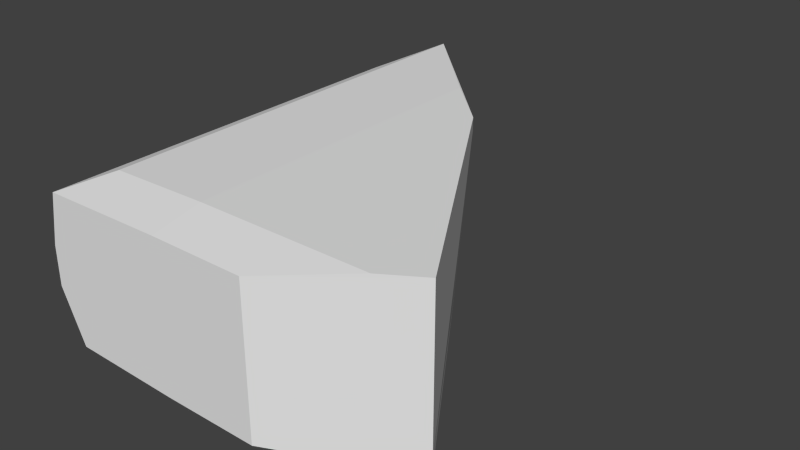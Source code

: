 # Source: briefcase_gib3_collider.blend  (saved by Blender 2.76.0; exported with 4.5.12 LTS)
import bpy
from mathutils import Matrix  # noqa: F401  (used for matrix-valued properties, if any)

bpy.ops.wm.read_factory_settings(use_empty=True)
scene = bpy.context.scene
scene.name = 'Scene'

# ---- collections
col_collection_1 = bpy.data.collections.new('Collection 1'); scene.collection.children.link(col_collection_1)

# ---- world
world_world = bpy.data.worlds.new('World'); scene.world = world_world
world_world.color = (0.05088, 0.05088, 0.05088)
world_world.use_sun_shadow = False
world_world.sun_shadow_jitter_overblur = 0.0
world_world.cycles.sampling_method = 'NONE'
world_world.cycles.sample_map_resolution = 256

# ---- meshes
me_cube_001 = bpy.data.meshes.new('Cube.001')
me_cube_001.from_pydata([(-0.2269, -0.3464, 0.04821), (-0.2269, -0.3464, 0.07741), (-0.2269, -0.08126, 0.04821), (-0.2093, -0.3464, 0.009521), (-0.1813, -0.3099, 0.002233), (-0.2202, -0.3464, 0.1161), (-0.2022, -0.3099, 0.1234), (-0.2093, -0.08126, 0.009521), (-0.1813, -0.08126, 0.002233), (-0.1265, -0.3099, 0.1251), (-0.1265, -0.3464, 0.1179), (-0.1265, -0.3464, 0.007692), (-0.1265, -0.3099, 0.000535), (-0.05564, -0.3464, 0.1179), (-0.1265, -0.06234, 0.1251), (-0.1265, -0.06234, 0.000535), (-0.2269, -0.07289, 0.07741), (-0.08426, -0.1034, 0.1251), (-0.2022, 0.01571, 0.1234), (-0.1813, -0.08126, 0.002247), (-0.2202, -0.04876, 0.1161), (-0.07958, -0.1255, 0.000535), (-0.05564, -0.3464, 0.007692), (0.003359, -0.3099, 0.1251), (0.003359, -0.3099, 0.000535), (-0.1813, -0.08126, 0.1239), (0.03177, -0.2923, 0.000535), (0.03177, -0.2923, 0.1251), (-0.1262, -0.06234, 0.01053), (-0.08426, -0.1034, 0.1151), (-0.1999, 0.01571, 0.1137), (0.03177, -0.2923, 0.01053)], [], [(13, 23, 9), (10, 13, 9), (0, 2, 7), (15, 24, 12), (30, 15, 7), (15, 19, 7), (15, 8, 19), (16, 1, 5), (9, 6, 10), (6, 18, 20), (6, 20, 5), (20, 18, 16), (25, 14, 18), (14, 17, 18), (12, 4, 8), (6, 25, 18), (29, 28, 30), (28, 15, 30), (13, 10, 22), (26, 22, 24), (28, 29, 15), (29, 21, 15), (26, 31, 13), (26, 13, 22), (23, 27, 17), (23, 17, 14), (23, 14, 9), (29, 17, 27), (3, 11, 22), (16, 2, 1), (11, 3, 4), (6, 5, 10), (31, 29, 27), (3, 0, 7), (3, 10, 5), (18, 17, 30), (3, 5, 1), (20, 16, 5), (3, 1, 0), (31, 27, 13), (17, 29, 30), (27, 23, 13), (14, 25, 9), (2, 0, 1), (21, 29, 31), (15, 12, 8), (7, 19, 3), (19, 4, 3), (10, 3, 22), (12, 11, 4), (16, 18, 2), (18, 30, 2), (30, 7, 2), (19, 8, 4), (25, 6, 9), (26, 21, 31), (24, 22, 11), (24, 11, 12), (15, 21, 26), (15, 26, 24)])
_uv = me_cube_001.uv_layers.new(name='UVMap')
_uv.uv.foreach_set('vector', [0.002222, 0.8341, 0.03303, 0.7784, 0.03303, 0.9011, 0.002222, 0.9011, 0.002222, 0.8341, 0.03303, 0.9011, 0.8729, 0.5225, 0.1924, 0.5166, 0.1924, 0.492, 0.0, 0.0, 0.03967, 0.2437, 0.03967, 0.1115, 0.0, 0.0, 0.0, 0.0, 0.0, 0.0, 0.0, 0.0, 0.2294, 0.0166, 0.2294, 0.009335, 0.2451, 0.1115, 0.2294, 0.01662, 0.2294, 0.0166, 0.1891, 0.5351, 0.0, 0.0, 0.002222, 0.9961, 0.03303, 0.9011, 0.03303, 0.9893, 0.002222, 0.9011, 0.0, 0.0, 0.3077, 0.9893, 0.2533, 0.9961, 0.0, 0.0, 0.2533, 0.9961, 0.002222, 0.9961, 0.2533, 0.9961, 0.3077, 0.9893, 0.1891, 0.5351, 0.2259, 0.965, 0.2418, 0.9011, 0.3077, 0.9893, 0.2418, 0.9011, 0.0, 0.0, 0.3077, 0.9893, 0.03967, 0.1115, 0.03967, 0.01662, 0.2294, 0.01662, 0.0, 0.0, 0.2259, 0.965, 0.3077, 0.9893, 0.0, 0.0, 0.0, 0.0, 0.0, 0.0, 0.2451, 0.1115, 0.2451, 0.1115, 0.0, 0.0, 0.0, 0.0, 0.9903, 0.4076, 0.00935, 0.1836, 0.05426, 0.2726, 0.00935, 0.1836, 0.03967, 0.2437, 0.0, 0.0, 0.0, 0.0, 0.2451, 0.1115, 0.0, 0.0, 0.0, 0.0, 0.2451, 0.1115, 0.05426, 0.2726, 0.05426, 0.2726, 0.0, 0.0, 0.05426, 0.2726, 0.0, 0.0, 0.00935, 0.1836, 0.03303, 0.7784, 0.04786, 0.7515, 0.0, 0.0, 0.03303, 0.7784, 0.0, 0.0, 0.2418, 0.9011, 0.03303, 0.7784, 0.2418, 0.9011, 0.03303, 0.9011, 0.0, 0.0, 0.0, 0.0, 0.04786, 0.7515, 0.8078, 0.5225, 0.8047, 0.4076, 0.00935, 0.1836, 0.0, 0.0, 0.0, 0.0, 0.0, 0.0, 0.00935, 0.1115, 0.009351, 0.009335, 0.03967, 0.01662, 0.03303, 0.9893, 0.002222, 0.9961, 0.002222, 0.9011, 0.05426, 0.2726, 0.0, 0.0, 0.04786, 0.7515, 0.0, 0.0, 0.8729, 0.5225, 0.1924, 0.492, 0.8078, 0.5225, 0.9903, 0.4076, 0.002222, 0.9961, 0.3077, 0.9893, 0.2072, 0.8612, 0.3077, 0.9893, 0.8078, 0.5225, 0.002222, 0.9961, 0.9221, 0.5225, 0.2533, 0.9961, 0.1891, 0.5351, 0.002222, 0.9961, 0.8078, 0.5225, 0.9221, 0.5225, 0.8729, 0.5225, 0.0, 0.0, 0.04786, 0.7515, 0.0, 0.0, 0.2072, 0.8612, 0.2072, 0.8612, 0.3077, 0.9893, 0.04786, 0.7515, 0.03303, 0.7784, 0.002222, 0.8341, 0.2418, 0.9011, 0.2259, 0.965, 0.03303, 0.9011, 0.0, 0.0, 0.8729, 0.5225, 0.0, 0.0, 0.0, 0.0, 0.0, 0.0, 0.05426, 0.2726, 0.2451, 0.1115, 0.03967, 0.1115, 0.2294, 0.01662, 0.2294, 0.009335, 0.2294, 0.0166, 0.0, 0.0, 0.2294, 0.0166, 0.03967, 0.01662, 0.009351, 0.009335, 0.9903, 0.4076, 0.8078, 0.5225, 0.00935, 0.1836, 0.03967, 0.1115, 0.00935, 0.1115, 0.03967, 0.01662, 0.1891, 0.5351, 0.3077, 0.9893, 0.0, 0.0, 0.3077, 0.9893, 0.3077, 0.9893, 0.0, 0.0, 0.0, 0.0, 0.0, 0.0, 0.1924, 0.5166, 0.2294, 0.0166, 0.2294, 0.01662, 0.03967, 0.01662, 0.2259, 0.965, 0.0, 0.0, 0.03303, 0.9011, 0.05426, 0.2726, 0.0, 0.0, 0.05426, 0.2726, 0.03967, 0.2437, 0.00935, 0.1836, 0.00935, 0.1115, 0.03967, 0.2437, 0.00935, 0.1115, 0.03967, 0.1115, 0.2451, 0.1115, 0.0, 0.0, 0.05426, 0.2726, 0.2451, 0.1115, 0.05426, 0.2726, 0.03967, 0.2437])
me_cube_001.use_remesh_preserve_volume = False
me_cube_001.use_remesh_preserve_attributes = False
me_cube_001.use_mirror_vertex_groups = False
me_cube_001.update()

# ---- objects
ob_cube = bpy.data.objects.new('Cube', me_cube_001)

# ---- transforms, parenting, visibility, modifiers, constraints
ob_cube.location = (0.0, 0.0, 0.0)
ob_cube.lineart.crease_threshold = 0.0

# ---- collection membership
col_collection_1.objects.link(ob_cube)

# ---- scene / render settings (as saved in the file)
scene.frame_start = 1; scene.frame_end = 1; scene.frame_set(1)
scene.render.engine = 'BLENDER_EEVEE_NEXT'
scene.render.resolution_percentage = 50
scene.render.dither_intensity = 0.0
scene.cycles.use_denoising = False
scene.cycles.samples = 10
scene.cycles.sampling_pattern = 'TABULATED_SOBOL'
scene.cycles.light_sampling_threshold = 0.0
scene.cycles.use_adaptive_sampling = False
scene.cycles.use_light_tree = False
scene.cycles.blur_glossy = 0.0
scene.cycles.pixel_filter_type = 'GAUSSIAN'
scene.cycles.sample_clamp_indirect = 0.0
scene.view_settings.view_transform = 'Standard'
bpy.context.view_layer.update()

# ---- added for rendering (the .blend has no active camera and no usable light): camera, sun
cam_auto = bpy.data.cameras.new('AutoCamera')
cam_auto.lens = 50.0
cam_auto.sensor_width = 36.0
cam_auto.clip_end = 1000.0
ob_auto_camera = bpy.data.objects.new('AutoCamera', cam_auto)
scene.collection.objects.link(ob_auto_camera)
ob_auto_camera.location = (0.330004, -0.678443, 0.404874)
ob_auto_camera.rotation_euler = (1.09748, -7.21219e-08, 0.694738)
scene.camera = ob_auto_camera
light_auto_sun = bpy.data.lights.new('AutoSun', 'SUN')
light_auto_sun.energy = 3.0
light_auto_sun.angle = 0.0523599
ob_auto_sun = bpy.data.objects.new('AutoSun', light_auto_sun)
scene.collection.objects.link(ob_auto_sun)
ob_auto_sun.rotation_euler = (0.872665, 0.174533, 0.523599)
bpy.context.view_layer.update()
